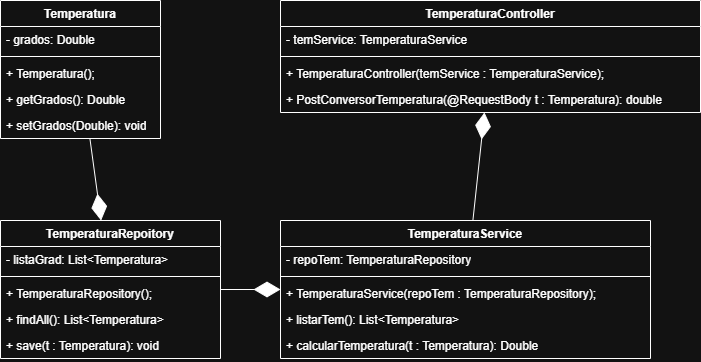

The diagram above was exported from draw.io. Its source (the exported page's mxGraphModel, read from the mxfile embedded in the PNG):
<mxGraphModel dx="1120" dy="511" grid="1" gridSize="10" guides="1" tooltips="1" connect="1" arrows="1" fold="1" page="1" pageScale="1" pageWidth="827" pageHeight="1169" math="0" shadow="0">
  <root>
    <mxCell id="0" />
    <mxCell id="1" parent="0" />
    <mxCell id="y6VrlExNUHtpLIuy5tVo-1" parent="1" style="swimlane;fontStyle=1;align=center;verticalAlign=top;childLayout=stackLayout;horizontal=1;startSize=26;horizontalStack=0;resizeParent=1;resizeParentMax=0;resizeLast=0;collapsible=1;marginBottom=0;whiteSpace=wrap;html=1;" value="Temperatura" vertex="1">
      <mxGeometry height="138" width="160" x="90" y="110" as="geometry" />
    </mxCell>
    <mxCell id="y6VrlExNUHtpLIuy5tVo-2" parent="y6VrlExNUHtpLIuy5tVo-1" style="text;strokeColor=none;fillColor=none;align=left;verticalAlign=top;spacingLeft=4;spacingRight=4;overflow=hidden;rotatable=0;points=[[0,0.5],[1,0.5]];portConstraint=eastwest;whiteSpace=wrap;html=1;" value="- grados: Double" vertex="1">
      <mxGeometry height="26" width="160" y="26" as="geometry" />
    </mxCell>
    <mxCell id="y6VrlExNUHtpLIuy5tVo-3" parent="y6VrlExNUHtpLIuy5tVo-1" style="line;strokeWidth=1;fillColor=none;align=left;verticalAlign=middle;spacingTop=-1;spacingLeft=3;spacingRight=3;rotatable=0;labelPosition=right;points=[];portConstraint=eastwest;strokeColor=inherit;" value="" vertex="1">
      <mxGeometry height="8" width="160" y="52" as="geometry" />
    </mxCell>
    <mxCell id="y6VrlExNUHtpLIuy5tVo-4" parent="y6VrlExNUHtpLIuy5tVo-1" style="text;strokeColor=none;fillColor=none;align=left;verticalAlign=top;spacingLeft=4;spacingRight=4;overflow=hidden;rotatable=0;points=[[0,0.5],[1,0.5]];portConstraint=eastwest;whiteSpace=wrap;html=1;" value="+ Temperatura();" vertex="1">
      <mxGeometry height="26" width="160" y="60" as="geometry" />
    </mxCell>
    <mxCell id="y6VrlExNUHtpLIuy5tVo-17" parent="y6VrlExNUHtpLIuy5tVo-1" style="text;strokeColor=none;fillColor=none;align=left;verticalAlign=top;spacingLeft=4;spacingRight=4;overflow=hidden;rotatable=0;points=[[0,0.5],[1,0.5]];portConstraint=eastwest;whiteSpace=wrap;html=1;" value="+ getGrados(): Double" vertex="1">
      <mxGeometry height="26" width="160" y="86" as="geometry" />
    </mxCell>
    <mxCell id="y6VrlExNUHtpLIuy5tVo-18" parent="y6VrlExNUHtpLIuy5tVo-1" style="text;strokeColor=none;fillColor=none;align=left;verticalAlign=top;spacingLeft=4;spacingRight=4;overflow=hidden;rotatable=0;points=[[0,0.5],[1,0.5]];portConstraint=eastwest;whiteSpace=wrap;html=1;" value="+ setGrados(Double): void" vertex="1">
      <mxGeometry height="26" width="160" y="112" as="geometry" />
    </mxCell>
    <mxCell id="y6VrlExNUHtpLIuy5tVo-5" parent="1" style="swimlane;fontStyle=1;align=center;verticalAlign=top;childLayout=stackLayout;horizontal=1;startSize=26;horizontalStack=0;resizeParent=1;resizeParentMax=0;resizeLast=0;collapsible=1;marginBottom=0;whiteSpace=wrap;html=1;" value="TemperaturaController" vertex="1">
      <mxGeometry height="112" width="420" x="370" y="110" as="geometry" />
    </mxCell>
    <mxCell id="y6VrlExNUHtpLIuy5tVo-6" parent="y6VrlExNUHtpLIuy5tVo-5" style="text;strokeColor=none;fillColor=none;align=left;verticalAlign=top;spacingLeft=4;spacingRight=4;overflow=hidden;rotatable=0;points=[[0,0.5],[1,0.5]];portConstraint=eastwest;whiteSpace=wrap;html=1;" value="- temService: TemperaturaService" vertex="1">
      <mxGeometry height="26" width="420" y="26" as="geometry" />
    </mxCell>
    <mxCell id="y6VrlExNUHtpLIuy5tVo-7" parent="y6VrlExNUHtpLIuy5tVo-5" style="line;strokeWidth=1;fillColor=none;align=left;verticalAlign=middle;spacingTop=-1;spacingLeft=3;spacingRight=3;rotatable=0;labelPosition=right;points=[];portConstraint=eastwest;strokeColor=inherit;" value="" vertex="1">
      <mxGeometry height="8" width="420" y="52" as="geometry" />
    </mxCell>
    <mxCell id="y6VrlExNUHtpLIuy5tVo-8" parent="y6VrlExNUHtpLIuy5tVo-5" style="text;strokeColor=none;fillColor=none;align=left;verticalAlign=top;spacingLeft=4;spacingRight=4;overflow=hidden;rotatable=0;points=[[0,0.5],[1,0.5]];portConstraint=eastwest;whiteSpace=wrap;html=1;" value="+ TemperaturaController(temService : TemperaturaService);" vertex="1">
      <mxGeometry height="26" width="420" y="60" as="geometry" />
    </mxCell>
    <mxCell id="ydH-CmKsIpiL8w28U8ts-1" parent="y6VrlExNUHtpLIuy5tVo-5" style="text;strokeColor=none;fillColor=none;align=left;verticalAlign=top;spacingLeft=4;spacingRight=4;overflow=hidden;rotatable=0;points=[[0,0.5],[1,0.5]];portConstraint=eastwest;whiteSpace=wrap;html=1;" value="+ PostConversorTemperatura(@RequestBody t : Temperatura): double" vertex="1">
      <mxGeometry height="26" width="420" y="86" as="geometry" />
    </mxCell>
    <mxCell id="y6VrlExNUHtpLIuy5tVo-9" parent="1" style="swimlane;fontStyle=1;align=center;verticalAlign=top;childLayout=stackLayout;horizontal=1;startSize=26;horizontalStack=0;resizeParent=1;resizeParentMax=0;resizeLast=0;collapsible=1;marginBottom=0;whiteSpace=wrap;html=1;" value="TemperaturaService" vertex="1">
      <mxGeometry height="138" width="370" x="370" y="330" as="geometry" />
    </mxCell>
    <mxCell id="y6VrlExNUHtpLIuy5tVo-10" parent="y6VrlExNUHtpLIuy5tVo-9" style="text;strokeColor=none;fillColor=none;align=left;verticalAlign=top;spacingLeft=4;spacingRight=4;overflow=hidden;rotatable=0;points=[[0,0.5],[1,0.5]];portConstraint=eastwest;whiteSpace=wrap;html=1;" value="- repoTem: TemperaturaRepository" vertex="1">
      <mxGeometry height="26" width="370" y="26" as="geometry" />
    </mxCell>
    <mxCell id="y6VrlExNUHtpLIuy5tVo-11" parent="y6VrlExNUHtpLIuy5tVo-9" style="line;strokeWidth=1;fillColor=none;align=left;verticalAlign=middle;spacingTop=-1;spacingLeft=3;spacingRight=3;rotatable=0;labelPosition=right;points=[];portConstraint=eastwest;strokeColor=inherit;" value="" vertex="1">
      <mxGeometry height="8" width="370" y="52" as="geometry" />
    </mxCell>
    <mxCell id="y6VrlExNUHtpLIuy5tVo-12" parent="y6VrlExNUHtpLIuy5tVo-9" style="text;strokeColor=none;fillColor=none;align=left;verticalAlign=top;spacingLeft=4;spacingRight=4;overflow=hidden;rotatable=0;points=[[0,0.5],[1,0.5]];portConstraint=eastwest;whiteSpace=wrap;html=1;" value="+ TemperaturaService(repoTem : TemperaturaRepository);" vertex="1">
      <mxGeometry height="26" width="370" y="60" as="geometry" />
    </mxCell>
    <mxCell id="y6VrlExNUHtpLIuy5tVo-21" parent="y6VrlExNUHtpLIuy5tVo-9" style="text;strokeColor=none;fillColor=none;align=left;verticalAlign=top;spacingLeft=4;spacingRight=4;overflow=hidden;rotatable=0;points=[[0,0.5],[1,0.5]];portConstraint=eastwest;whiteSpace=wrap;html=1;" value="+ listarTem(): List&amp;lt;Temperatura&amp;gt;" vertex="1">
      <mxGeometry height="26" width="370" y="86" as="geometry" />
    </mxCell>
    <mxCell id="ydH-CmKsIpiL8w28U8ts-6" parent="y6VrlExNUHtpLIuy5tVo-9" style="text;strokeColor=none;fillColor=none;align=left;verticalAlign=top;spacingLeft=4;spacingRight=4;overflow=hidden;rotatable=0;points=[[0,0.5],[1,0.5]];portConstraint=eastwest;whiteSpace=wrap;html=1;" value="+ calcularTemperatura(t : Temperatura): Double" vertex="1">
      <mxGeometry height="26" width="370" y="112" as="geometry" />
    </mxCell>
    <mxCell id="y6VrlExNUHtpLIuy5tVo-13" parent="1" style="swimlane;fontStyle=1;align=center;verticalAlign=top;childLayout=stackLayout;horizontal=1;startSize=26;horizontalStack=0;resizeParent=1;resizeParentMax=0;resizeLast=0;collapsible=1;marginBottom=0;whiteSpace=wrap;html=1;" value="TemperaturaRepoitory" vertex="1">
      <mxGeometry height="138" width="220" x="90" y="330" as="geometry" />
    </mxCell>
    <mxCell id="y6VrlExNUHtpLIuy5tVo-14" parent="y6VrlExNUHtpLIuy5tVo-13" style="text;strokeColor=none;fillColor=none;align=left;verticalAlign=top;spacingLeft=4;spacingRight=4;overflow=hidden;rotatable=0;points=[[0,0.5],[1,0.5]];portConstraint=eastwest;whiteSpace=wrap;html=1;" value="- listaGrad: List&amp;lt;Temperatura&amp;gt;" vertex="1">
      <mxGeometry height="26" width="220" y="26" as="geometry" />
    </mxCell>
    <mxCell id="y6VrlExNUHtpLIuy5tVo-15" parent="y6VrlExNUHtpLIuy5tVo-13" style="line;strokeWidth=1;fillColor=none;align=left;verticalAlign=middle;spacingTop=-1;spacingLeft=3;spacingRight=3;rotatable=0;labelPosition=right;points=[];portConstraint=eastwest;strokeColor=inherit;" value="" vertex="1">
      <mxGeometry height="8" width="220" y="52" as="geometry" />
    </mxCell>
    <mxCell id="y6VrlExNUHtpLIuy5tVo-16" parent="y6VrlExNUHtpLIuy5tVo-13" style="text;strokeColor=none;fillColor=none;align=left;verticalAlign=top;spacingLeft=4;spacingRight=4;overflow=hidden;rotatable=0;points=[[0,0.5],[1,0.5]];portConstraint=eastwest;whiteSpace=wrap;html=1;" value="+ TemperaturaRepository();" vertex="1">
      <mxGeometry height="26" width="220" y="60" as="geometry" />
    </mxCell>
    <mxCell id="y6VrlExNUHtpLIuy5tVo-19" parent="y6VrlExNUHtpLIuy5tVo-13" style="text;strokeColor=none;fillColor=none;align=left;verticalAlign=top;spacingLeft=4;spacingRight=4;overflow=hidden;rotatable=0;points=[[0,0.5],[1,0.5]];portConstraint=eastwest;whiteSpace=wrap;html=1;" value="+ findAll(): List&amp;lt;Temperatura&amp;gt;" vertex="1">
      <mxGeometry height="26" width="220" y="86" as="geometry" />
    </mxCell>
    <mxCell id="y6VrlExNUHtpLIuy5tVo-20" parent="y6VrlExNUHtpLIuy5tVo-13" style="text;strokeColor=none;fillColor=none;align=left;verticalAlign=top;spacingLeft=4;spacingRight=4;overflow=hidden;rotatable=0;points=[[0,0.5],[1,0.5]];portConstraint=eastwest;whiteSpace=wrap;html=1;" value="+ save(t : Temperatura): void" vertex="1">
      <mxGeometry height="26" width="220" y="112" as="geometry" />
    </mxCell>
    <mxCell id="ydH-CmKsIpiL8w28U8ts-2" edge="1" parent="1" source="y6VrlExNUHtpLIuy5tVo-1" style="endArrow=diamondThin;endFill=1;endSize=24;html=1;rounded=0;" target="y6VrlExNUHtpLIuy5tVo-13" value="">
      <mxGeometry relative="1" width="160" as="geometry">
        <mxPoint x="330" y="390" as="sourcePoint" />
        <mxPoint x="490" y="390" as="targetPoint" />
      </mxGeometry>
    </mxCell>
    <mxCell id="ydH-CmKsIpiL8w28U8ts-4" edge="1" parent="1" source="y6VrlExNUHtpLIuy5tVo-13" style="endArrow=diamondThin;endFill=1;endSize=24;html=1;rounded=0;" target="y6VrlExNUHtpLIuy5tVo-9" value="">
      <mxGeometry relative="1" width="160" as="geometry">
        <mxPoint x="350" y="280" as="sourcePoint" />
        <mxPoint x="302" y="372" as="targetPoint" />
      </mxGeometry>
    </mxCell>
    <mxCell id="ydH-CmKsIpiL8w28U8ts-5" edge="1" parent="1" source="y6VrlExNUHtpLIuy5tVo-9" style="endArrow=diamondThin;endFill=1;endSize=24;html=1;rounded=0;" target="y6VrlExNUHtpLIuy5tVo-5" value="">
      <mxGeometry relative="1" width="160" as="geometry">
        <mxPoint x="310" y="240" as="sourcePoint" />
        <mxPoint x="292" y="352" as="targetPoint" />
      </mxGeometry>
    </mxCell>
  </root>
</mxGraphModel>